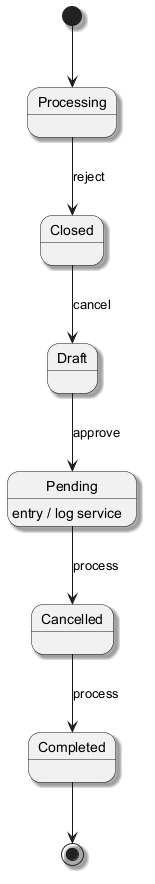

The diagram above was rendered by PlantUML. Its source (embedded in the PNG):
@startuml
skinparam backgroundColor #FFFFFF
skinparam classBackgroundColor #E8F4FA
skinparam classBorderColor #2C7DA0
skinparam shadowing true
[*] --> Processing
Processing --> Closed : reject
Closed --> Draft : cancel
Draft --> Pending : approve
Pending --> Cancelled : process
Pending : entry / log service
Cancelled --> Completed : process
Completed --> [*]
@enduml